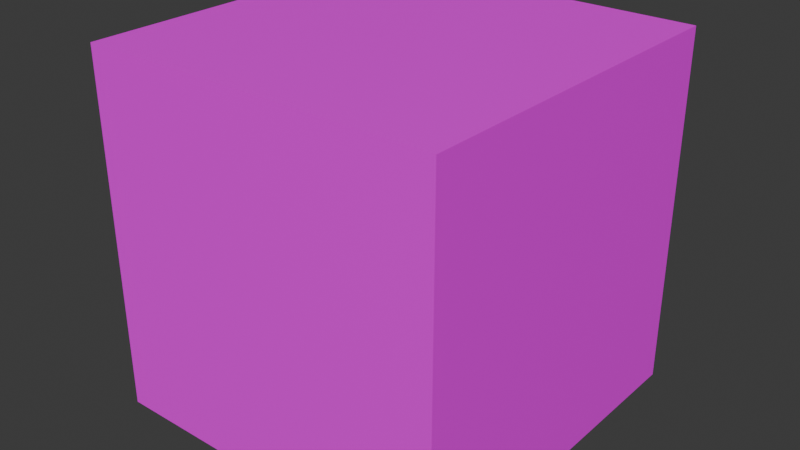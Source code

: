 # Source: Cube.blend  (saved by Blender 4.5.90; exported with 4.5.12 LTS)
import bpy
from mathutils import Matrix  # noqa: F401  (used for matrix-valued properties, if any)

bpy.ops.wm.read_factory_settings(use_empty=True)
scene = bpy.context.scene
scene.name = 'Scene'

# ---- collections
col_collection = bpy.data.collections.new('Collection'); scene.collection.children.link(col_collection)

# ---- images (referenced by path relative to the original .blend; pixels are not part of the script)
import os
ASSET_DIR = os.environ.get("B2B_ASSET_DIR", "")  # directory of the original .blend (textures are referenced by path, not embedded)
HERE = os.path.dirname(os.path.abspath(__file__))  # packed textures are extracted next to this script under _unpacked/

def load_image(name, relpath, width, height, colorspace="sRGB"):
    """Load a texture the original file referenced (path relative to the .blend, or extracted next to this script)."""
    p = next((c for c in (os.path.join(HERE, relpath), os.path.join(ASSET_DIR, relpath)) if relpath and os.path.exists(c)), "")
    if p:
        img = bpy.data.images.load(p, check_existing=True)
        img.name = name
    else:  # same state as the original file: an image datablock whose file is absent (Cycles renders it pink)
        img = bpy.data.images.new(name, width, height)
        img.source = "FILE"
        img.filepath = "//" + (relpath or name)
    img.colorspace_settings.name = colorspace
    return img
img_untitled = load_image('Untitled', 'missing.png', 512, 512, 'sRGB')

# ---- materials (node trees are filled in below, after node groups)
mat_material = bpy.data.materials.new('Material')
mat_material.alpha_threshold = 0.0
mat_material.roughness = 0.5
mat_material.line_color = (0.0, 0.0, 0.0, 1.0)

# ---- material node trees
mat_material.use_nodes = True; mat_material.node_tree.nodes.clear()
_N = mat_material.node_tree.nodes; _L = mat_material.node_tree.links
n0 = _N.new('ShaderNodeOutputMaterial'); n0.name = 'Material Output'; n0.location = (200, 100)
n1 = _N.new('ShaderNodeBsdfPrincipled'); n1.name = 'Principled BSDF'; n1.location = (-200, 100)
n1.inputs[3].default_value = 1.45
n2 = _N.new('ShaderNodeTexImage'); n2.name = 'Image Texture'; n2.location = (-626, 77)
n2.image = img_untitled
_L.new(n1.outputs[0], n0.inputs[0])
_L.new(n2.outputs[0], n1.inputs[0])
n0.is_active_output = True

# ---- world
world_world = bpy.data.worlds.new('World'); scene.world = world_world
world_world.use_nodes = True; world_world.node_tree.nodes.clear()
_N = world_world.node_tree.nodes; _L = world_world.node_tree.links
n0 = _N.new('ShaderNodeOutputWorld'); n0.name = 'World Output'; n0.location = (200, 100)
n1 = _N.new('ShaderNodeBackground'); n1.name = 'Background'; n1.location = (-200, 100)
n1.inputs[0].default_value = (0.05088, 0.05088, 0.05088, 1.0)
_L.new(n1.outputs[0], n0.inputs[0])
n0.is_active_output = True
world_world.color = (0.05088, 0.05088, 0.05088)
world_world.sun_shadow_jitter_overblur = 0.0

# ---- meshes
me_cube = bpy.data.meshes.new('Cube')
me_cube.from_pydata([(1.0, 1.0, 1.0), (1.0, 1.0, -1.0), (1.0, -1.0, 1.0), (1.0, -1.0, -1.0), (-1.0, 1.0, 1.0), (-1.0, 1.0, -1.0), (-1.0, -1.0, 1.0), (-1.0, -1.0, -1.0)], [], [(0, 4, 6, 2), (3, 2, 6, 7), (7, 6, 4, 5), (5, 1, 3, 7), (1, 0, 2, 3), (5, 4, 0, 1)])
_uv = me_cube.uv_layers.new(name='UVMap')
_uv.uv.foreach_set('vector', [2.0, 0.0, 3.0, 0.0, 3.0, 1.0, 2.0, 1.0, 1.0, 1.0, 2.0, 1.0, 2.0, 2.0, 1.0, 2.0, 0.0, 0.0, 1.0, 0.0, 1.0, 1.0, 0.0, 1.0, 2.0, 1.0, 3.0, 1.0, 3.0, 2.0, 2.0, 2.0, 1.0, 0.0, 2.0, 0.0, 2.0, 1.0, 1.0, 1.0, 0.0, 1.0, 1.0, 1.0, 1.0, 2.0, 0.0, 2.0])
me_cube.materials.append(mat_material)
me_cube.use_mirror_vertex_groups = False
me_cube.update()

# ---- objects
ob_cube = bpy.data.objects.new('Cube', me_cube)

# ---- transforms, parenting, visibility, modifiers, constraints
ob_cube.location = (0.0, 0.0, 0.0)
ob_cube.scale = (0.5, 0.5, 0.5)
ob_cube.lock_rotations_4d = False
ob_cube.empty_display_type = 'ARROWS'
ob_cube.lineart.crease_threshold = 0.0

# ---- collection membership
col_collection.objects.link(ob_cube)

# ---- scene / render settings (as saved in the file)
scene.frame_start = 1; scene.frame_end = 250; scene.frame_set(1)
scene.render.engine = 'BLENDER_EEVEE_NEXT'
bpy.context.view_layer.update()

# ---- added for rendering (the .blend has no active camera and no usable light): camera, sun
cam_auto = bpy.data.cameras.new('AutoCamera')
cam_auto.lens = 50.0
cam_auto.sensor_width = 36.0
cam_auto.clip_end = 1000.0
ob_auto_camera = bpy.data.objects.new('AutoCamera', cam_auto)
scene.collection.objects.link(ob_auto_camera)
ob_auto_camera.location = (1.60254, -1.92304, 1.28203)
ob_auto_camera.rotation_euler = (1.09748, -7.21219e-08, 0.694738)
scene.camera = ob_auto_camera
light_auto_sun = bpy.data.lights.new('AutoSun', 'SUN')
light_auto_sun.energy = 3.0
light_auto_sun.angle = 0.0523599
ob_auto_sun = bpy.data.objects.new('AutoSun', light_auto_sun)
scene.collection.objects.link(ob_auto_sun)
ob_auto_sun.rotation_euler = (0.872665, 0.174533, 0.523599)
bpy.context.view_layer.update()
